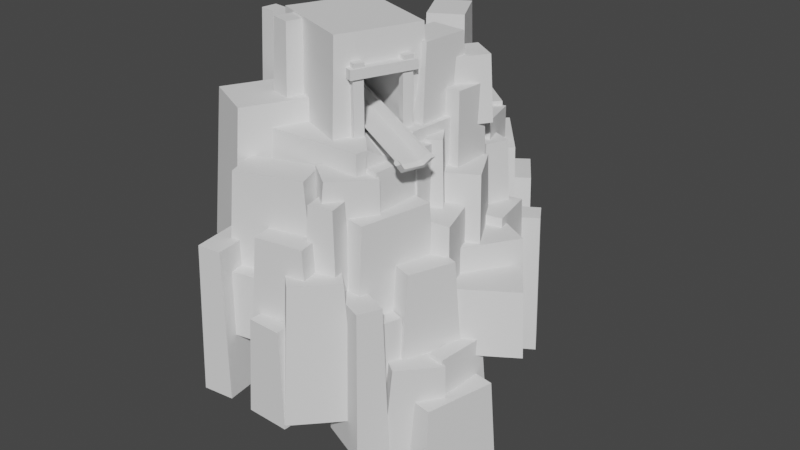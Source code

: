 # Source: Mine_and_Coal_Station.blend  (saved by Blender 2.91.10; exported with 4.5.12 LTS)
import bpy
from mathutils import Matrix  # noqa: F401  (used for matrix-valued properties, if any)

bpy.ops.wm.read_factory_settings(use_empty=True)
scene = bpy.context.scene
scene.name = 'Scene'

# ---- collections
col_collection = bpy.data.collections.new('Collection'); scene.collection.children.link(col_collection)

# ---- world
world_world = bpy.data.worlds.new('World'); scene.world = world_world
world_world.use_nodes = True; world_world.node_tree.nodes.clear()
_N = world_world.node_tree.nodes; _L = world_world.node_tree.links
n0 = _N.new('ShaderNodeOutputWorld'); n0.name = 'World Output'; n0.location = (300, 300)
n1 = _N.new('ShaderNodeBackground'); n1.name = 'Background'; n1.location = (10, 300)
n1.inputs[0].default_value = (0.05088, 0.05088, 0.05088, 1.0)
_L.new(n1.outputs[0], n0.inputs[0])
n0.is_active_output = True
world_world.color = (0.05088, 0.05088, 0.05088)
world_world.use_sun_shadow = False
world_world.sun_shadow_jitter_overblur = 0.0

# ---- meshes
me_plane_001 = bpy.data.meshes.new('Plane.001')
me_plane_001.from_pydata([], [], [])
_uv = me_plane_001.uv_layers.new(name='UVMap')
_uv.uv.foreach_set('vector', [])
me_plane_001.use_remesh_fix_poles = True
me_plane_001.use_remesh_preserve_attributes = False
me_plane_001.use_mirror_vertex_groups = False
me_plane_001.update()
me_cube_016 = bpy.data.meshes.new('Cube.016')
me_cube_016.from_pydata([(-1.645, -1.645, -1.645), (-1.258, -1.258, 10.26), (-1.645, 1.645, -1.645), (-1.258, 1.258, 10.26), (1.645, -1.645, -1.645), (1.258, -1.258, 10.26), (1.645, 1.645, -1.645), (1.258, 1.258, 10.26)], [], [(0, 1, 3, 2), (2, 3, 7, 6), (6, 7, 5, 4), (4, 5, 1, 0), (2, 6, 4, 0), (7, 3, 1, 5)])
_uv = me_cube_016.uv_layers.new(name='UVMap')
_uv.uv.foreach_set('vector', [0.375, 0.0, 0.625, 0.0, 0.625, 0.25, 0.375, 0.25, 0.375, 0.25, 0.625, 0.25, 0.625, 0.5, 0.375, 0.5, 0.375, 0.5, 0.625, 0.5, 0.625, 0.75, 0.375, 0.75, 0.375, 0.75, 0.625, 0.75, 0.625, 1.0, 0.375, 1.0, 0.125, 0.5, 0.375, 0.5, 0.375, 0.75, 0.125, 0.75, 0.625, 0.5, 0.875, 0.5, 0.875, 0.75, 0.625, 0.75])
me_cube_016.use_remesh_fix_poles = True
me_cube_016.use_remesh_preserve_attributes = False
me_cube_016.use_mirror_vertex_groups = False
me_cube_016.update()
me_cube_018 = bpy.data.meshes.new('Cube.018')
me_cube_018.from_pydata([(-3.657, 1.465, -11.68), (-2.796, 1.12, 5.129), (-1.269, 3.729, -11.68), (-0.9704, 2.851, 5.129), (1.269, -3.729, -11.68), (0.9704, -2.851, 5.129), (3.657, -1.465, -11.68), (2.796, -1.12, 5.129)], [], [(0, 1, 3, 2), (2, 3, 7, 6), (6, 7, 5, 4), (4, 5, 1, 0), (2, 6, 4, 0), (7, 3, 1, 5)])
_uv = me_cube_018.uv_layers.new(name='UVMap')
_uv.uv.foreach_set('vector', [0.375, 0.0, 0.625, 0.0, 0.625, 0.25, 0.375, 0.25, 0.375, 0.25, 0.625, 0.25, 0.625, 0.5, 0.375, 0.5, 0.375, 0.5, 0.625, 0.5, 0.625, 0.75, 0.375, 0.75, 0.375, 0.75, 0.625, 0.75, 0.625, 1.0, 0.375, 1.0, 0.125, 0.5, 0.375, 0.5, 0.375, 0.75, 0.125, 0.75, 0.625, 0.5, 0.875, 0.5, 0.875, 0.75, 0.625, 0.75])
me_cube_018.use_remesh_fix_poles = True
me_cube_018.use_remesh_preserve_attributes = False
me_cube_018.use_mirror_vertex_groups = False
me_cube_018.update()
me_cube_037 = bpy.data.meshes.new('Cube.037')
me_cube_037.from_pydata([(-6.318, -1.122, -5.129), (-5.457, -1.467, 5.129), (-1.269, 3.729, -5.129), (-0.9704, 2.851, 5.129), (-1.392, -6.316, -5.129), (-1.691, -5.438, 5.129), (3.657, -1.465, -5.129), (2.796, -1.12, 5.129)], [], [(0, 1, 3, 2), (2, 3, 7, 6), (6, 7, 5, 4), (4, 5, 1, 0), (2, 6, 4, 0), (7, 3, 1, 5)])
_uv = me_cube_037.uv_layers.new(name='UVMap')
_uv.uv.foreach_set('vector', [0.375, 0.0, 0.625, 0.0, 0.625, 0.25, 0.375, 0.25, 0.375, 0.25, 0.625, 0.25, 0.625, 0.5, 0.375, 0.5, 0.375, 0.5, 0.625, 0.5, 0.625, 0.75, 0.375, 0.75, 0.375, 0.75, 0.625, 0.75, 0.625, 1.0, 0.375, 1.0, 0.125, 0.5, 0.375, 0.5, 0.375, 0.75, 0.125, 0.75, 0.625, 0.5, 0.875, 0.5, 0.875, 0.75, 0.625, 0.75])
me_cube_037.use_remesh_fix_poles = True
me_cube_037.use_remesh_preserve_attributes = False
me_cube_037.use_mirror_vertex_groups = False
me_cube_037.update()
me_cube_072 = bpy.data.meshes.new('Cube.072')
me_cube_072.from_pydata([(-5.315, -1.475, -4.161), (-5.148, -0.2351, 10.87), (-7.133, 8.457, -4.161), (-6.538, 7.357, 10.87), (1.067, -0.2303, -4.161), (0.4718, 0.8697, 10.87), (-0.7516, 9.701, -4.161), (-0.9186, 8.462, 10.87)], [], [(0, 1, 3, 2), (2, 3, 7, 6), (6, 7, 5, 4), (4, 5, 1, 0), (2, 6, 4, 0), (7, 3, 1, 5)])
_uv = me_cube_072.uv_layers.new(name='UVMap')
_uv.uv.foreach_set('vector', [0.375, 0.0, 0.625, 0.0, 0.625, 0.25, 0.375, 0.25, 0.375, 0.25, 0.625, 0.25, 0.625, 0.5, 0.375, 0.5, 0.375, 0.5, 0.625, 0.5, 0.625, 0.75, 0.375, 0.75, 0.375, 0.75, 0.625, 0.75, 0.625, 1.0, 0.375, 1.0, 0.125, 0.5, 0.375, 0.5, 0.375, 0.75, 0.125, 0.75, 0.625, 0.5, 0.875, 0.5, 0.875, 0.75, 0.625, 0.75])
me_cube_072.use_remesh_fix_poles = True
me_cube_072.use_remesh_preserve_attributes = False
me_cube_072.use_mirror_vertex_groups = False
me_cube_072.update()
me_cube_073 = bpy.data.meshes.new('Cube.073')
me_cube_073.from_pydata([(-5.315, -1.475, -1.645), (-5.148, -0.2351, 12.8), (-7.133, 8.457, -1.645), (-6.538, 7.357, 12.8), (1.067, -0.2303, -1.645), (0.4718, 0.8697, 12.8), (-0.7516, 9.701, -1.645), (-0.9186, 8.462, 12.8)], [], [(0, 1, 3, 2), (2, 3, 7, 6), (6, 7, 5, 4), (4, 5, 1, 0), (2, 6, 4, 0), (7, 3, 1, 5)])
_uv = me_cube_073.uv_layers.new(name='UVMap')
_uv.uv.foreach_set('vector', [0.375, 0.0, 0.625, 0.0, 0.625, 0.25, 0.375, 0.25, 0.375, 0.25, 0.625, 0.25, 0.625, 0.5, 0.375, 0.5, 0.375, 0.5, 0.625, 0.5, 0.625, 0.75, 0.375, 0.75, 0.375, 0.75, 0.625, 0.75, 0.625, 1.0, 0.375, 1.0, 0.125, 0.5, 0.375, 0.5, 0.375, 0.75, 0.125, 0.75, 0.625, 0.5, 0.875, 0.5, 0.875, 0.75, 0.625, 0.75])
me_cube_073.use_remesh_fix_poles = True
me_cube_073.use_remesh_preserve_attributes = False
me_cube_073.use_mirror_vertex_groups = False
me_cube_073.update()
me_cube_074 = bpy.data.meshes.new('Cube.074')
me_cube_074.from_pydata([(-20.03, -15.39, -3.62), (-19.86, -14.15, 12.32), (-19.82, 7.372, -3.142), (-19.22, 6.272, 12.8), (-0.9581, -13.06, -3.62), (-1.554, -11.96, 12.32), (-0.7516, 9.701, -3.142), (-0.9186, 8.462, 12.8), (-1.221, -1.249, 12.57), (-1.492, -9.988, 12.37), (-8.469, -5.489, 12.56), (-6.729, -1.505, 12.56), (-5.484, -6.496, 12.46), (-8.675, -2.74, 12.56), (-1.221, -1.249, 10.78), (-1.492, -9.988, 10.57), (-1.311, -4.162, 10.71), (-1.402, -7.075, 10.64)], [], [(0, 1, 3, 2), (2, 3, 7, 6), (4, 5, 1, 0), (2, 6, 4, 0), (16, 8, 11), (9, 5, 4, 15), (4, 6, 14, 16, 17, 15), (6, 7, 8, 14), (16, 14, 8), (11, 13, 16), (10, 17, 16, 13), (17, 10, 12), (17, 12, 9, 15), (3, 1, 5, 9, 12, 10, 13, 11, 8, 7)])
_uv = me_cube_074.uv_layers.new(name='UVMap')
_uv.uv.foreach_set('vector', [0.375, 0.0, 0.625, 0.0, 0.625, 0.25, 0.375, 0.25, 0.375, 0.25, 0.625, 0.25, 0.625, 0.5, 0.375, 0.5, 0.375, 0.75, 0.625, 0.75, 0.625, 1.0, 0.375, 1.0, 0.125, 0.5, 0.375, 0.5, 0.375, 0.75, 0.125, 0.75, 0.0, 0.0, 0.0, 0.0, 0.0, 0.0, 0.625, 0.7259, 0.625, 0.75, 0.375, 0.75, 0.0, 0.0, 0.375, 0.75, 0.375, 0.5, 0.0, 0.0, 0.0, 0.0, 0.0, 0.0, 0.0, 0.0, 0.375, 0.5, 0.625, 0.5, 0.625, 0.6189, 0.0, 0.0, 0.0, 0.0, 0.0, 0.0, 0.625, 0.6189, 0.0, 0.0, 0.0, 0.0, 0.0, 0.0, 0.0, 0.0, 0.0, 0.0, 0.0, 0.0, 0.0, 0.0, 0.0, 0.0, 0.0, 0.0, 0.0, 0.0, 0.0, 0.0, 0.0, 0.0, 0.625, 0.7259, 0.0, 0.0, 0.625, 0.25, 0.625, 1.0, 0.625, 0.75, 0.625, 0.7259, 0.0, 0.0, 0.0, 0.0, 0.0, 0.0, 0.0, 0.0, 0.625, 0.6189, 0.625, 0.5])
me_cube_074.use_remesh_fix_poles = True
me_cube_074.use_remesh_preserve_attributes = False
me_cube_074.use_mirror_vertex_groups = False
me_cube_074.update()
me_cube_078 = bpy.data.meshes.new('Cube.078')
me_cube_078.from_pydata([(-5.315, -1.475, -1.645), (-5.148, -0.2351, 12.8), (-7.133, 8.457, -1.645), (-6.538, 7.357, 12.8), (1.067, -0.2303, -1.645), (0.4718, 0.8697, 12.8), (-0.7516, 9.701, -1.645), (-0.9186, 8.462, 12.8)], [], [(0, 1, 3, 2), (2, 3, 7, 6), (6, 7, 5, 4), (4, 5, 1, 0), (2, 6, 4, 0), (7, 3, 1, 5)])
_uv = me_cube_078.uv_layers.new(name='UVMap')
_uv.uv.foreach_set('vector', [0.375, 0.0, 0.625, 0.0, 0.625, 0.25, 0.375, 0.25, 0.375, 0.25, 0.625, 0.25, 0.625, 0.5, 0.375, 0.5, 0.375, 0.5, 0.625, 0.5, 0.625, 0.75, 0.375, 0.75, 0.375, 0.75, 0.625, 0.75, 0.625, 1.0, 0.375, 1.0, 0.125, 0.5, 0.375, 0.5, 0.375, 0.75, 0.125, 0.75, 0.625, 0.5, 0.875, 0.5, 0.875, 0.75, 0.625, 0.75])
me_cube_078.use_remesh_fix_poles = True
me_cube_078.use_remesh_preserve_attributes = False
me_cube_078.use_mirror_vertex_groups = False
me_cube_078.update()
me_cube_088 = bpy.data.meshes.new('Cube.088')
me_cube_088.from_pydata([(-1.645, -1.645, -4.397), (-1.258, -1.258, 10.26), (-1.995, 4.076, -4.637), (-1.607, 3.688, 10.02), (1.645, -1.645, -4.397), (1.258, -1.258, 10.26), (1.296, 4.076, -4.637), (0.9086, 3.688, 10.02)], [], [(0, 1, 3, 2), (2, 3, 7, 6), (6, 7, 5, 4), (4, 5, 1, 0), (2, 6, 4, 0), (7, 3, 1, 5)])
_uv = me_cube_088.uv_layers.new(name='UVMap')
_uv.uv.foreach_set('vector', [0.375, 0.0, 0.625, 0.0, 0.625, 0.25, 0.375, 0.25, 0.375, 0.25, 0.625, 0.25, 0.625, 0.5, 0.375, 0.5, 0.375, 0.5, 0.625, 0.5, 0.625, 0.75, 0.375, 0.75, 0.375, 0.75, 0.625, 0.75, 0.625, 1.0, 0.375, 1.0, 0.125, 0.5, 0.375, 0.5, 0.375, 0.75, 0.125, 0.75, 0.625, 0.5, 0.875, 0.5, 0.875, 0.75, 0.625, 0.75])
me_cube_088.use_remesh_fix_poles = True
me_cube_088.use_remesh_preserve_attributes = False
me_cube_088.use_mirror_vertex_groups = False
me_cube_088.update()
me_cube_089 = bpy.data.meshes.new('Cube.089')
me_cube_089.from_pydata([(-1.645, -1.645, -4.397), (-1.258, -1.258, 10.26), (-1.995, 4.076, -4.637), (-1.607, 3.688, 10.02), (1.645, -1.645, -4.397), (1.258, -1.258, 10.26), (1.296, 4.076, -4.637), (0.9086, 3.688, 10.02)], [], [(0, 1, 3, 2), (2, 3, 7, 6), (6, 7, 5, 4), (4, 5, 1, 0), (2, 6, 4, 0), (7, 3, 1, 5)])
_uv = me_cube_089.uv_layers.new(name='UVMap')
_uv.uv.foreach_set('vector', [0.375, 0.0, 0.625, 0.0, 0.625, 0.25, 0.375, 0.25, 0.375, 0.25, 0.625, 0.25, 0.625, 0.5, 0.375, 0.5, 0.375, 0.5, 0.625, 0.5, 0.625, 0.75, 0.375, 0.75, 0.375, 0.75, 0.625, 0.75, 0.625, 1.0, 0.375, 1.0, 0.125, 0.5, 0.375, 0.5, 0.375, 0.75, 0.125, 0.75, 0.625, 0.5, 0.875, 0.5, 0.875, 0.75, 0.625, 0.75])
me_cube_089.use_remesh_fix_poles = True
me_cube_089.use_remesh_preserve_attributes = False
me_cube_089.use_mirror_vertex_groups = False
me_cube_089.update()
me_cube = bpy.data.meshes.new('Cube')
me_cube.from_pydata([(-1.0, -1.056, -1.0), (-1.0, -1.056, 1.0), (-1.0, 1.056, -1.0), (-1.0, 1.056, 1.0), (1.0, -1.056, -1.0), (1.0, -1.056, 1.0), (1.0, 1.056, -1.0), (1.0, 1.056, 1.0), (-1.0, 0.9339, -1.0), (-1.0, -0.9339, -1.0), (-1.0, -0.9339, 1.0), (-1.0, 0.9339, 1.0), (1.0, -0.9339, -1.0), (1.0, 0.9339, -1.0), (1.0, 0.9339, 1.0), (1.0, -0.9339, 1.0), (-1.0, 0.6122, -1.0), (-1.0, -0.6122, -1.0), (-1.0, -0.6122, 1.0), (-1.0, 0.6122, 1.0), (1.0, -0.6122, -1.0), (1.0, 0.6122, -1.0), (1.0, 0.6122, 1.0), (1.0, -0.6122, 1.0), (0.8398, 1.056, -1.0), (0.8398, 1.056, 1.0), (0.8398, -1.056, -1.0), (0.8398, -1.056, 1.0), (0.8398, 0.9339, 1.0), (0.8398, -0.9339, 1.0), (0.5067, 0.9339, -1.0), (0.5067, -0.9339, -1.0), (0.5067, 0.6122, -1.0), (0.5067, -0.6122, -1.0), (0.8398, 0.6122, 1.0), (0.8398, -0.6122, 1.0), (-1.0, -0.6122, -12.6), (-1.0, -0.9339, -12.6), (0.5067, 0.9339, -12.6), (-1.0, 0.9339, -12.6), (0.5067, -0.9339, -12.6), (-1.0, 0.6122, -12.6), (0.5067, 0.6122, -12.6), (0.5067, -0.6122, -12.6), (-1.0, 0.6122, 1.984), (-1.0, 0.9339, 1.984), (-1.0, -0.9339, 1.984), (-1.0, -0.6122, 1.984), (0.8398, 0.9339, 1.984), (0.8398, -0.9339, 1.984), (0.8398, 0.6122, 1.984), (0.8398, -0.6122, 1.984)], [], [(8, 11, 3, 2), (24, 25, 7, 6), (12, 15, 5, 4), (26, 27, 1, 0), (31, 12, 4, 26), (29, 10, 1, 27), (25, 3, 11, 28), (19, 34, 50, 44), (24, 6, 13, 30), (33, 20, 12, 31), (6, 7, 14, 13), (20, 23, 15, 12), (0, 1, 10, 9), (16, 19, 11, 8), (9, 10, 18, 17), (17, 18, 19, 16), (13, 14, 22, 21), (21, 22, 23, 20), (30, 13, 21, 32), (32, 21, 20, 33), (10, 29, 49, 46), (34, 19, 18, 35), (22, 34, 35, 23), (14, 28, 34, 22), (16, 32, 33, 17), (31, 9, 37, 40), (33, 31, 40, 43), (2, 24, 30, 8), (23, 35, 29, 15), (7, 25, 28, 14), (15, 29, 27, 5), (9, 31, 26, 0), (4, 5, 27, 26), (2, 3, 25, 24), (39, 38, 42, 41), (36, 43, 40, 37), (17, 33, 43, 36), (16, 8, 39, 41), (30, 32, 42, 38), (9, 17, 36, 37), (8, 30, 38, 39), (32, 16, 41, 42), (51, 47, 46, 49), (48, 45, 44, 50), (18, 10, 46, 47), (11, 19, 44, 45), (28, 11, 45, 48), (34, 28, 48, 50), (35, 18, 47, 51), (29, 35, 51, 49)])
_uv = me_cube.uv_layers.new(name='UVMap')
_uv.uv.foreach_set('vector', [0.375, 0.1667, 0.625, 0.1667, 0.625, 0.25, 0.375, 0.25, 0.375, 0.48, 0.625, 0.48, 0.625, 0.5, 0.375, 0.5, 0.375, 0.6667, 0.625, 0.6667, 0.625, 0.75, 0.375, 0.75, 0.375, 0.77, 0.625, 0.77, 0.625, 1.0, 0.375, 1.0, 0.355, 0.6667, 0.375, 0.6667, 0.375, 0.75, 0.355, 0.75, 0.645, 0.6667, 0.875, 0.6667, 0.875, 0.75, 0.645, 0.75, 0.645, 0.5, 0.875, 0.5, 0.875, 0.5833, 0.645, 0.5833, 0.875, 0.6111, 0.645, 0.6111, 0.645, 0.6111, 0.875, 0.6111, 0.355, 0.5, 0.375, 0.5, 0.375, 0.5833, 0.355, 0.5833, 0.355, 0.6389, 0.375, 0.6389, 0.375, 0.6667, 0.355, 0.6667, 0.375, 0.5, 0.625, 0.5, 0.625, 0.5833, 0.375, 0.5833, 0.375, 0.6389, 0.625, 0.6389, 0.625, 0.6667, 0.375, 0.6667, 0.375, 0.0, 0.625, 0.0, 0.625, 0.08333, 0.375, 0.08333, 0.375, 0.1389, 0.625, 0.1389, 0.625, 0.1667, 0.375, 0.1667, 0.375, 0.08333, 0.625, 0.08333, 0.625, 0.1111, 0.375, 0.1111, 0.375, 0.1111, 0.625, 0.1111, 0.625, 0.1389, 0.375, 0.1389, 0.375, 0.5833, 0.625, 0.5833, 0.625, 0.6111, 0.375, 0.6111, 0.375, 0.6111, 0.625, 0.6111, 0.625, 0.6389, 0.375, 0.6389, 0.355, 0.5833, 0.375, 0.5833, 0.375, 0.6111, 0.355, 0.6111, 0.355, 0.6111, 0.375, 0.6111, 0.375, 0.6389, 0.355, 0.6389, 0.875, 0.6667, 0.645, 0.6667, 0.645, 0.6667, 0.875, 0.6667, 0.645, 0.6111, 0.875, 0.6111, 0.875, 0.6389, 0.645, 0.6389, 0.625, 0.6111, 0.645, 0.6111, 0.645, 0.6389, 0.625, 0.6389, 0.625, 0.5833, 0.645, 0.5833, 0.645, 0.6111, 0.625, 0.6111, 0.125, 0.6111, 0.355, 0.6111, 0.355, 0.6389, 0.125, 0.6389, 0.355, 0.6667, 0.125, 0.6667, 0.125, 0.6667, 0.355, 0.6667, 0.355, 0.6389, 0.355, 0.6667, 0.355, 0.6667, 0.355, 0.6389, 0.125, 0.5, 0.355, 0.5, 0.355, 0.5833, 0.125, 0.5833, 0.625, 0.6389, 0.645, 0.6389, 0.645, 0.6667, 0.625, 0.6667, 0.625, 0.5, 0.645, 0.5, 0.645, 0.5833, 0.625, 0.5833, 0.625, 0.6667, 0.645, 0.6667, 0.645, 0.75, 0.625, 0.75, 0.125, 0.6667, 0.355, 0.6667, 0.355, 0.75, 0.125, 0.75, 0.375, 0.75, 0.625, 0.75, 0.625, 0.77, 0.375, 0.77, 0.375, 0.25, 0.625, 0.25, 0.625, 0.48, 0.375, 0.48, 0.125, 0.5833, 0.355, 0.5833, 0.355, 0.6111, 0.125, 0.6111, 0.125, 0.6389, 0.355, 0.6389, 0.355, 0.6667, 0.125, 0.6667, 0.125, 0.6389, 0.355, 0.6389, 0.355, 0.6389, 0.125, 0.6389, 0.375, 0.1389, 0.375, 0.1667, 0.375, 0.1667, 0.375, 0.1389, 0.355, 0.5833, 0.355, 0.6111, 0.355, 0.6111, 0.355, 0.5833, 0.375, 0.08333, 0.375, 0.1111, 0.375, 0.1111, 0.375, 0.08333, 0.125, 0.5833, 0.355, 0.5833, 0.355, 0.5833, 0.125, 0.5833, 0.355, 0.6111, 0.125, 0.6111, 0.125, 0.6111, 0.355, 0.6111, 0.645, 0.6389, 0.875, 0.6389, 0.875, 0.6667, 0.645, 0.6667, 0.645, 0.5833, 0.875, 0.5833, 0.875, 0.6111, 0.645, 0.6111, 0.625, 0.1111, 0.625, 0.08333, 0.625, 0.08333, 0.625, 0.1111, 0.625, 0.1667, 0.625, 0.1389, 0.625, 0.1389, 0.625, 0.1667, 0.645, 0.5833, 0.875, 0.5833, 0.875, 0.5833, 0.645, 0.5833, 0.645, 0.6111, 0.645, 0.5833, 0.645, 0.5833, 0.645, 0.6111, 0.645, 0.6389, 0.875, 0.6389, 0.875, 0.6389, 0.645, 0.6389, 0.645, 0.6667, 0.645, 0.6389, 0.645, 0.6389, 0.645, 0.6667])
me_cube.use_remesh_fix_poles = True
me_cube.use_remesh_preserve_attributes = False
me_cube.use_mirror_vertex_groups = False
me_cube.update()
me_cube_004 = bpy.data.meshes.new('Cube.004')
me_cube_004.from_pydata([(-7.388, -0.7756, -1.499), (-6.715, -0.3626, 17.54), (-10.04, 16.22, -1.499), (-9.443, 15.12, 17.54), (7.106, 2.356, -1.499), (6.815, 1.842, 17.54), (4.254, 18.57, -1.499), (4.087, 17.33, 17.54), (-6.929, -0.5303, 11.04), (-9.646, 15.5, 11.04), (4.144, 17.75, 11.04), (7.018, 1.466, 11.04), (-6.84, 16.63, -1.499), (-6.342, 15.52, 17.54), (-4.189, -0.3641, -1.499), (-3.614, 0.03108, 17.54), (-3.638, -0.3862, 11.04), (-6.512, 15.9, 11.04), (1.013, 16.79, 17.54), (3.837, 1.787, -1.499), (1.004, 17.2, 11.04), (0.9845, 18.0, -1.499), (3.741, 1.308, 17.54), (3.878, 0.9203, 11.04)], [], [(8, 1, 3, 9), (20, 18, 7, 10), (10, 7, 5, 11), (16, 15, 1, 8), (21, 6, 4, 19), (13, 3, 1, 15), (14, 16, 8, 0), (6, 10, 11, 4), (21, 20, 10, 6), (0, 8, 9, 2), (2, 9, 17, 12), (18, 13, 15, 22), (2, 12, 14, 0), (23, 22, 15, 16), (9, 3, 13, 17), (11, 5, 22, 23), (7, 18, 22, 5), (4, 11, 23, 19), (23, 20, 21, 19), (12, 17, 16, 14), (17, 13, 18, 20), (23, 16, 17, 20)])
_uv = me_cube_004.uv_layers.new(name='UVMap')
_uv.uv.foreach_set('vector', [0.5396, 0.0, 0.625, 0.0, 0.625, 0.25, 0.5396, 0.25, 0.5396, 0.4358, 0.625, 0.4358, 0.625, 0.5, 0.5396, 0.5, 0.5396, 0.5, 0.625, 0.5, 0.625, 0.75, 0.5396, 0.75, 0.5396, 0.968, 0.625, 0.968, 0.625, 1.0, 0.5396, 1.0, 0.3108, 0.5, 0.375, 0.5, 0.375, 0.75, 0.3108, 0.75, 0.843, 0.5, 0.875, 0.5, 0.875, 0.75, 0.843, 0.75, 0.375, 0.968, 0.5396, 0.968, 0.5396, 1.0, 0.375, 1.0, 0.375, 0.5, 0.5396, 0.5, 0.5396, 0.75, 0.375, 0.75, 0.375, 0.4358, 0.5396, 0.4358, 0.5396, 0.5, 0.375, 0.5, 0.375, 0.0, 0.5396, 0.0, 0.5396, 0.25, 0.375, 0.25, 0.375, 0.25, 0.5396, 0.25, 0.5396, 0.282, 0.375, 0.282, 0.6892, 0.5, 0.843, 0.5, 0.843, 0.75, 0.6892, 0.75, 0.125, 0.5, 0.157, 0.5, 0.157, 0.75, 0.125, 0.75, 0.5396, 0.8142, 0.625, 0.8142, 0.625, 0.968, 0.5396, 0.968, 0.5396, 0.25, 0.625, 0.25, 0.625, 0.282, 0.5396, 0.282, 0.5396, 0.75, 0.625, 0.75, 0.625, 0.8142, 0.5396, 0.8142, 0.625, 0.5, 0.6892, 0.5, 0.6892, 0.75, 0.625, 0.75, 0.375, 0.75, 0.5396, 0.75, 0.5396, 0.8142, 0.375, 0.8142, 0.5396, 0.8142, 0.5396, 0.4358, 0.3108, 0.5, 0.375, 0.8142, 0.157, 0.5, 0.5396, 0.282, 0.5396, 0.968, 0.157, 0.75, 0.5396, 0.282, 0.625, 0.282, 0.625, 0.4358, 0.5396, 0.4358, 0.5396, 0.8142, 0.5396, 0.968, 0.5396, 0.282, 0.5396, 0.4358])
me_cube_004.use_remesh_fix_poles = True
me_cube_004.use_remesh_preserve_attributes = False
me_cube_004.use_mirror_vertex_groups = False
me_cube_004.update()
me_circle_005 = bpy.data.meshes.new('Circle.005')
me_circle_005.from_pydata([(-10.84, 2.798, -6.169), (-10.84, -0.2124, -6.186), (-10.84, 0.3802, -7.169), (-10.84, 2.241, -7.158), (-10.84, 3.078, -6.169), (-10.84, -0.4944, -6.186), (-10.84, 0.265, -7.405), (-10.84, 2.359, -7.394), (8.164, 2.453, -0.3314), (8.164, -0.5579, -0.3481), (8.164, 0.03477, -1.331), (8.164, 1.896, -1.321), (8.164, 2.733, -0.3314), (8.164, -0.8399, -0.3481), (8.164, -0.08049, -1.567), (8.164, 2.013, -1.557)], [], [(0, 4, 7, 3), (3, 7, 6, 2), (2, 6, 5, 1), (4, 0, 8, 12), (7, 4, 12, 15), (5, 6, 14, 13), (3, 2, 10, 11), (6, 7, 15, 14), (0, 3, 11, 8), (2, 1, 9, 10), (1, 5, 13, 9)])
_uv = me_circle_005.uv_layers.new(name='UVMap')
_uv.uv.foreach_set('vector', [0.0, 0.0, 0.0, 0.0, 0.0, 0.0, 0.0, 0.0, 0.0, 0.0, 0.0, 0.0, 0.0, 0.0, 0.0, 0.0, 0.0, 0.0, 0.0, 0.0, 0.0, 0.0, 0.0, 0.0, 0.0, 0.0, 0.0, 0.0, 0.0, 0.0, 0.0, 0.0, 0.0, 0.0, 0.0, 0.0, 0.0, 0.0, 0.0, 0.0, 0.0, 0.0, 0.0, 0.0, 0.0, 0.0, 0.0, 0.0, 0.0, 0.0, 0.0, 0.0, 0.0, 0.0, 0.0, 0.0, 0.0, 0.0, 0.0, 0.0, 0.0, 0.0, 0.0, 0.0, 0.0, 0.0, 0.0, 0.0, 0.0, 0.0, 0.0, 0.0, 0.0, 0.0, 0.0, 0.0, 0.0, 0.0, 0.0, 0.0, 0.0, 0.0, 0.0, 0.0, 0.0, 0.0, 0.0, 0.0])
me_circle_005.use_remesh_fix_poles = True
me_circle_005.use_remesh_preserve_attributes = False
me_circle_005.use_mirror_vertex_groups = False
me_circle_005.update()
me_cube_001 = bpy.data.meshes.new('Cube.001')
me_cube_001.from_pydata([(-1.645, -1.645, -13.81), (-1.258, -1.258, 10.26), (-1.645, 1.645, -13.81), (-1.258, 1.258, 10.26), (4.314, -1.549, -13.78), (3.926, -1.161, 10.29), (4.314, 1.742, -13.78), (3.926, 1.355, 10.29)], [], [(0, 1, 3, 2), (2, 3, 7, 6), (6, 7, 5, 4), (4, 5, 1, 0), (2, 6, 4, 0), (7, 3, 1, 5)])
_uv = me_cube_001.uv_layers.new(name='UVMap')
_uv.uv.foreach_set('vector', [0.375, 0.0, 0.625, 0.0, 0.625, 0.25, 0.375, 0.25, 0.375, 0.25, 0.625, 0.25, 0.625, 0.5, 0.375, 0.5, 0.375, 0.5, 0.625, 0.5, 0.625, 0.75, 0.375, 0.75, 0.375, 0.75, 0.625, 0.75, 0.625, 1.0, 0.375, 1.0, 0.125, 0.5, 0.375, 0.5, 0.375, 0.75, 0.125, 0.75, 0.625, 0.5, 0.875, 0.5, 0.875, 0.75, 0.625, 0.75])
me_cube_001.use_remesh_fix_poles = True
me_cube_001.use_remesh_preserve_attributes = False
me_cube_001.use_mirror_vertex_groups = False
me_cube_001.update()
me_cube_002 = bpy.data.meshes.new('Cube.002')
me_cube_002.from_pydata([(-3.657, 1.465, -5.129), (-2.796, 1.12, 5.129), (-1.269, 3.729, -5.129), (-0.9704, 2.851, 5.129), (1.269, -3.729, -5.129), (0.9704, -2.851, 5.129), (3.657, -1.465, -5.129), (2.796, -1.12, 5.129)], [], [(0, 1, 3, 2), (2, 3, 7, 6), (6, 7, 5, 4), (4, 5, 1, 0), (2, 6, 4, 0), (7, 3, 1, 5)])
_uv = me_cube_002.uv_layers.new(name='UVMap')
_uv.uv.foreach_set('vector', [0.375, 0.0, 0.625, 0.0, 0.625, 0.25, 0.375, 0.25, 0.375, 0.25, 0.625, 0.25, 0.625, 0.5, 0.375, 0.5, 0.375, 0.5, 0.625, 0.5, 0.625, 0.75, 0.375, 0.75, 0.375, 0.75, 0.625, 0.75, 0.625, 1.0, 0.375, 1.0, 0.125, 0.5, 0.375, 0.5, 0.375, 0.75, 0.125, 0.75, 0.625, 0.5, 0.875, 0.5, 0.875, 0.75, 0.625, 0.75])
me_cube_002.use_remesh_fix_poles = True
me_cube_002.use_remesh_preserve_attributes = False
me_cube_002.use_mirror_vertex_groups = False
me_cube_002.update()
me_cube_006 = bpy.data.meshes.new('Cube.006')
me_cube_006.from_pydata([(-5.315, -1.475, -9.965), (-5.148, -0.2351, 10.87), (-7.133, 8.457, -9.965), (-6.538, 7.357, 10.87), (1.067, -0.2303, -9.965), (0.4718, 0.8697, 10.87), (-0.7516, 9.701, -9.965), (-0.9186, 8.462, 10.87)], [], [(0, 1, 3, 2), (2, 3, 7, 6), (6, 7, 5, 4), (4, 5, 1, 0), (2, 6, 4, 0), (7, 3, 1, 5)])
_uv = me_cube_006.uv_layers.new(name='UVMap')
_uv.uv.foreach_set('vector', [0.375, 0.0, 0.625, 0.0, 0.625, 0.25, 0.375, 0.25, 0.375, 0.25, 0.625, 0.25, 0.625, 0.5, 0.375, 0.5, 0.375, 0.5, 0.625, 0.5, 0.625, 0.75, 0.375, 0.75, 0.375, 0.75, 0.625, 0.75, 0.625, 1.0, 0.375, 1.0, 0.125, 0.5, 0.375, 0.5, 0.375, 0.75, 0.125, 0.75, 0.625, 0.5, 0.875, 0.5, 0.875, 0.75, 0.625, 0.75])
me_cube_006.use_remesh_fix_poles = True
me_cube_006.use_remesh_preserve_attributes = False
me_cube_006.use_mirror_vertex_groups = False
me_cube_006.update()
me_cube_009 = bpy.data.meshes.new('Cube.009')
me_cube_009.from_pydata([(-1.645, -1.645, -4.161), (-1.258, -1.258, 10.26), (-1.645, 1.645, -4.161), (-1.258, 1.258, 10.26), (1.645, -1.645, -4.161), (1.258, -1.258, 10.26), (1.645, 1.645, -4.161), (1.258, 1.258, 10.26)], [], [(0, 1, 3, 2), (2, 3, 7, 6), (6, 7, 5, 4), (4, 5, 1, 0), (2, 6, 4, 0), (7, 3, 1, 5)])
_uv = me_cube_009.uv_layers.new(name='UVMap')
_uv.uv.foreach_set('vector', [0.375, 0.0, 0.625, 0.0, 0.625, 0.25, 0.375, 0.25, 0.375, 0.25, 0.625, 0.25, 0.625, 0.5, 0.375, 0.5, 0.375, 0.5, 0.625, 0.5, 0.625, 0.75, 0.375, 0.75, 0.375, 0.75, 0.625, 0.75, 0.625, 1.0, 0.375, 1.0, 0.125, 0.5, 0.375, 0.5, 0.375, 0.75, 0.125, 0.75, 0.625, 0.5, 0.875, 0.5, 0.875, 0.75, 0.625, 0.75])
me_cube_009.use_remesh_fix_poles = True
me_cube_009.use_remesh_preserve_attributes = False
me_cube_009.use_mirror_vertex_groups = False
me_cube_009.update()
me_cube_011 = bpy.data.meshes.new('Cube.011')
me_cube_011.from_pydata([(-5.692, -5.099, -3.62), (-5.525, -3.86, 12.32), (-7.133, 8.457, -3.142), (-6.538, 7.357, 12.8), (0.6898, -3.855, -3.62), (0.09429, -2.755, 12.32), (-0.7516, 9.701, -3.142), (-0.9186, 8.462, 12.8)], [], [(0, 1, 3, 2), (2, 3, 7, 6), (6, 7, 5, 4), (4, 5, 1, 0), (2, 6, 4, 0), (7, 3, 1, 5)])
_uv = me_cube_011.uv_layers.new(name='UVMap')
_uv.uv.foreach_set('vector', [0.375, 0.0, 0.625, 0.0, 0.625, 0.25, 0.375, 0.25, 0.375, 0.25, 0.625, 0.25, 0.625, 0.5, 0.375, 0.5, 0.375, 0.5, 0.625, 0.5, 0.625, 0.75, 0.375, 0.75, 0.375, 0.75, 0.625, 0.75, 0.625, 1.0, 0.375, 1.0, 0.125, 0.5, 0.375, 0.5, 0.375, 0.75, 0.125, 0.75, 0.625, 0.5, 0.875, 0.5, 0.875, 0.75, 0.625, 0.75])
me_cube_011.use_remesh_fix_poles = True
me_cube_011.use_remesh_preserve_attributes = False
me_cube_011.use_mirror_vertex_groups = False
me_cube_011.update()
me_cube_012 = bpy.data.meshes.new('Cube.012')
me_cube_012.from_pydata([(-5.353, -1.841, -7.976), (-5.148, -0.2351, 12.8), (-7.172, 8.091, -7.976), (-6.538, 7.357, 12.8), (1.029, -0.5961, -7.976), (0.4718, 0.8697, 12.8), (-0.79, 9.335, -7.976), (-0.9186, 8.462, 12.8)], [], [(0, 1, 3, 2), (2, 3, 7, 6), (6, 7, 5, 4), (4, 5, 1, 0), (2, 6, 4, 0), (7, 3, 1, 5)])
_uv = me_cube_012.uv_layers.new(name='UVMap')
_uv.uv.foreach_set('vector', [0.375, 0.0, 0.625, 0.0, 0.625, 0.25, 0.375, 0.25, 0.375, 0.25, 0.625, 0.25, 0.625, 0.5, 0.375, 0.5, 0.375, 0.5, 0.625, 0.5, 0.625, 0.75, 0.375, 0.75, 0.375, 0.75, 0.625, 0.75, 0.625, 1.0, 0.375, 1.0, 0.125, 0.5, 0.375, 0.5, 0.375, 0.75, 0.125, 0.75, 0.625, 0.5, 0.875, 0.5, 0.875, 0.75, 0.625, 0.75])
me_cube_012.use_remesh_fix_poles = True
me_cube_012.use_remesh_preserve_attributes = False
me_cube_012.use_mirror_vertex_groups = False
me_cube_012.update()
me_cube_015 = bpy.data.meshes.new('Cube.015')
me_cube_015.from_pydata([(-4.514, 5.46, -5.129), (-3.75, 4.934, 5.129), (-1.688, 7.145, -5.129), (-1.589, 6.223, 5.129), (1.034, -3.116, -5.129), (0.9347, -2.193, 5.129), (3.86, -1.43, -5.129), (3.095, -0.9047, 5.129)], [], [(0, 1, 3, 2), (2, 3, 7, 6), (6, 7, 5, 4), (4, 5, 1, 0), (2, 6, 4, 0), (7, 3, 1, 5)])
_uv = me_cube_015.uv_layers.new(name='UVMap')
_uv.uv.foreach_set('vector', [0.375, 0.0, 0.625, 0.0, 0.625, 0.25, 0.375, 0.25, 0.375, 0.25, 0.625, 0.25, 0.625, 0.5, 0.375, 0.5, 0.375, 0.5, 0.625, 0.5, 0.625, 0.75, 0.375, 0.75, 0.375, 0.75, 0.625, 0.75, 0.625, 1.0, 0.375, 1.0, 0.125, 0.5, 0.375, 0.5, 0.375, 0.75, 0.125, 0.75, 0.625, 0.5, 0.875, 0.5, 0.875, 0.75, 0.625, 0.75])
me_cube_015.use_remesh_fix_poles = True
me_cube_015.use_remesh_preserve_attributes = False
me_cube_015.use_mirror_vertex_groups = False
me_cube_015.update()
me_cube_023 = bpy.data.meshes.new('Cube.023')
me_cube_023.from_pydata([(-5.315, -1.475, -4.161), (-5.148, -0.2351, 10.87), (-7.133, 8.457, -4.161), (-6.538, 7.357, 10.87), (1.067, -0.2303, -4.161), (0.4718, 0.8697, 10.87), (-0.7516, 9.701, -4.161), (-0.9186, 8.462, 10.87)], [], [(0, 1, 3, 2), (2, 3, 7, 6), (6, 7, 5, 4), (4, 5, 1, 0), (2, 6, 4, 0), (7, 3, 1, 5)])
_uv = me_cube_023.uv_layers.new(name='UVMap')
_uv.uv.foreach_set('vector', [0.375, 0.0, 0.625, 0.0, 0.625, 0.25, 0.375, 0.25, 0.375, 0.25, 0.625, 0.25, 0.625, 0.5, 0.375, 0.5, 0.375, 0.5, 0.625, 0.5, 0.625, 0.75, 0.375, 0.75, 0.375, 0.75, 0.625, 0.75, 0.625, 1.0, 0.375, 1.0, 0.125, 0.5, 0.375, 0.5, 0.375, 0.75, 0.125, 0.75, 0.625, 0.5, 0.875, 0.5, 0.875, 0.75, 0.625, 0.75])
me_cube_023.use_remesh_fix_poles = True
me_cube_023.use_remesh_preserve_attributes = False
me_cube_023.use_mirror_vertex_groups = False
me_cube_023.update()
me_cube_038 = bpy.data.meshes.new('Cube.038')
me_cube_038.from_pydata([(-10.27, -0.6016, -1.645), (-10.11, 0.6381, 12.8), (-12.09, 9.33, -1.645), (-11.5, 8.23, 12.8), (0.3949, 0.608, -1.645), (-0.2006, 1.708, 12.8), (-1.424, 10.54, -1.645), (-1.591, 9.3, 12.8)], [], [(0, 1, 3, 2), (2, 3, 7, 6), (6, 7, 5, 4), (4, 5, 1, 0), (2, 6, 4, 0), (7, 3, 1, 5)])
_uv = me_cube_038.uv_layers.new(name='UVMap')
_uv.uv.foreach_set('vector', [0.375, 0.0, 0.625, 0.0, 0.625, 0.25, 0.375, 0.25, 0.375, 0.25, 0.625, 0.25, 0.625, 0.5, 0.375, 0.5, 0.375, 0.5, 0.625, 0.5, 0.625, 0.75, 0.375, 0.75, 0.375, 0.75, 0.625, 0.75, 0.625, 1.0, 0.375, 1.0, 0.125, 0.5, 0.375, 0.5, 0.375, 0.75, 0.125, 0.75, 0.625, 0.5, 0.875, 0.5, 0.875, 0.75, 0.625, 0.75])
me_cube_038.use_remesh_fix_poles = True
me_cube_038.use_remesh_preserve_attributes = False
me_cube_038.use_mirror_vertex_groups = False
me_cube_038.update()
me_cube_040 = bpy.data.meshes.new('Cube.040')
me_cube_040.from_pydata([(-9.401, -1.657, -1.645), (-9.234, -0.4169, 10.87), (-11.22, 8.275, -1.645), (-10.62, 7.175, 10.87), (1.067, -0.2303, -1.645), (0.4718, 0.8697, 10.87), (-0.7516, 9.701, -1.645), (-0.9186, 8.462, 10.87)], [], [(0, 1, 3, 2), (2, 3, 7, 6), (6, 7, 5, 4), (4, 5, 1, 0), (2, 6, 4, 0), (7, 3, 1, 5)])
_uv = me_cube_040.uv_layers.new(name='UVMap')
_uv.uv.foreach_set('vector', [0.375, 0.0, 0.625, 0.0, 0.625, 0.25, 0.375, 0.25, 0.375, 0.25, 0.625, 0.25, 0.625, 0.5, 0.375, 0.5, 0.375, 0.5, 0.625, 0.5, 0.625, 0.75, 0.375, 0.75, 0.375, 0.75, 0.625, 0.75, 0.625, 1.0, 0.375, 1.0, 0.125, 0.5, 0.375, 0.5, 0.375, 0.75, 0.125, 0.75, 0.625, 0.5, 0.875, 0.5, 0.875, 0.75, 0.625, 0.75])
me_cube_040.use_remesh_fix_poles = True
me_cube_040.use_remesh_preserve_attributes = False
me_cube_040.use_mirror_vertex_groups = False
me_cube_040.update()
me_cube_042 = bpy.data.meshes.new('Cube.042')
me_cube_042.from_pydata([(-4.672, 0.6401, -11.08), (-3.81, 0.295, 4.637), (-1.269, 3.729, -10.59), (-0.9704, 2.851, 5.129), (0.255, -4.554, -11.08), (-0.04407, -3.676, 4.637), (3.657, -1.465, -10.59), (2.796, -1.12, 5.129)], [], [(0, 1, 3, 2), (2, 3, 7, 6), (6, 7, 5, 4), (4, 5, 1, 0), (2, 6, 4, 0), (7, 3, 1, 5)])
_uv = me_cube_042.uv_layers.new(name='UVMap')
_uv.uv.foreach_set('vector', [0.375, 0.0, 0.625, 0.0, 0.625, 0.25, 0.375, 0.25, 0.375, 0.25, 0.625, 0.25, 0.625, 0.5, 0.375, 0.5, 0.375, 0.5, 0.625, 0.5, 0.625, 0.75, 0.375, 0.75, 0.375, 0.75, 0.625, 0.75, 0.625, 1.0, 0.375, 1.0, 0.125, 0.5, 0.375, 0.5, 0.375, 0.75, 0.125, 0.75, 0.625, 0.5, 0.875, 0.5, 0.875, 0.75, 0.625, 0.75])
me_cube_042.use_remesh_fix_poles = True
me_cube_042.use_remesh_preserve_attributes = False
me_cube_042.use_mirror_vertex_groups = False
me_cube_042.update()
me_cube_044 = bpy.data.meshes.new('Cube.044')
me_cube_044.from_pydata([(-5.315, -1.475, -1.645), (-5.148, -0.2351, 12.8), (-7.133, 8.457, -1.645), (-6.538, 7.357, 12.8), (1.067, -0.2303, -1.645), (0.4718, 0.8697, 12.8), (-0.7516, 9.701, -1.645), (-0.9186, 8.462, 12.8)], [], [(0, 1, 3, 2), (2, 3, 7, 6), (6, 7, 5, 4), (4, 5, 1, 0), (2, 6, 4, 0), (7, 3, 1, 5)])
_uv = me_cube_044.uv_layers.new(name='UVMap')
_uv.uv.foreach_set('vector', [0.375, 0.0, 0.625, 0.0, 0.625, 0.25, 0.375, 0.25, 0.375, 0.25, 0.625, 0.25, 0.625, 0.5, 0.375, 0.5, 0.375, 0.5, 0.625, 0.5, 0.625, 0.75, 0.375, 0.75, 0.375, 0.75, 0.625, 0.75, 0.625, 1.0, 0.375, 1.0, 0.125, 0.5, 0.375, 0.5, 0.375, 0.75, 0.125, 0.75, 0.625, 0.5, 0.875, 0.5, 0.875, 0.75, 0.625, 0.75])
me_cube_044.use_remesh_fix_poles = True
me_cube_044.use_remesh_preserve_attributes = False
me_cube_044.use_mirror_vertex_groups = False
me_cube_044.update()
me_cube_045 = bpy.data.meshes.new('Cube.045')
me_cube_045.from_pydata([(-4.514, 5.46, -5.129), (-3.75, 4.934, 5.129), (-1.688, 7.145, -5.129), (-1.589, 6.223, 5.129), (1.034, -3.116, -5.129), (0.9347, -2.193, 5.129), (3.86, -1.43, -5.129), (3.095, -0.9047, 5.129)], [], [(0, 1, 3, 2), (2, 3, 7, 6), (6, 7, 5, 4), (4, 5, 1, 0), (2, 6, 4, 0), (7, 3, 1, 5)])
_uv = me_cube_045.uv_layers.new(name='UVMap')
_uv.uv.foreach_set('vector', [0.375, 0.0, 0.625, 0.0, 0.625, 0.25, 0.375, 0.25, 0.375, 0.25, 0.625, 0.25, 0.625, 0.5, 0.375, 0.5, 0.375, 0.5, 0.625, 0.5, 0.625, 0.75, 0.375, 0.75, 0.375, 0.75, 0.625, 0.75, 0.625, 1.0, 0.375, 1.0, 0.125, 0.5, 0.375, 0.5, 0.375, 0.75, 0.125, 0.75, 0.625, 0.5, 0.875, 0.5, 0.875, 0.75, 0.625, 0.75])
me_cube_045.use_remesh_fix_poles = True
me_cube_045.use_remesh_preserve_attributes = False
me_cube_045.use_mirror_vertex_groups = False
me_cube_045.update()
me_cube_046 = bpy.data.meshes.new('Cube.046')
me_cube_046.from_pydata([(-1.645, -1.645, -13.81), (-1.258, -1.258, 10.26), (-1.645, 1.645, -13.81), (-1.258, 1.258, 10.26), (4.314, -1.549, -13.78), (3.926, -1.161, 10.29), (4.314, 1.742, -13.78), (3.926, 1.355, 10.29)], [], [(0, 1, 3, 2), (2, 3, 7, 6), (6, 7, 5, 4), (4, 5, 1, 0), (2, 6, 4, 0), (7, 3, 1, 5)])
_uv = me_cube_046.uv_layers.new(name='UVMap')
_uv.uv.foreach_set('vector', [0.375, 0.0, 0.625, 0.0, 0.625, 0.25, 0.375, 0.25, 0.375, 0.25, 0.625, 0.25, 0.625, 0.5, 0.375, 0.5, 0.375, 0.5, 0.625, 0.5, 0.625, 0.75, 0.375, 0.75, 0.375, 0.75, 0.625, 0.75, 0.625, 1.0, 0.375, 1.0, 0.125, 0.5, 0.375, 0.5, 0.375, 0.75, 0.125, 0.75, 0.625, 0.5, 0.875, 0.5, 0.875, 0.75, 0.625, 0.75])
me_cube_046.use_remesh_fix_poles = True
me_cube_046.use_remesh_preserve_attributes = False
me_cube_046.use_mirror_vertex_groups = False
me_cube_046.update()
me_cube_049 = bpy.data.meshes.new('Cube.049')
me_cube_049.from_pydata([(-3.657, 1.465, -5.129), (-2.796, 1.12, 5.129), (-1.269, 3.729, -5.129), (-0.9704, 2.851, 5.129), (1.269, -3.729, -5.129), (0.9704, -2.851, 5.129), (3.657, -1.465, -5.129), (2.796, -1.12, 5.129)], [], [(0, 1, 3, 2), (2, 3, 7, 6), (6, 7, 5, 4), (4, 5, 1, 0), (2, 6, 4, 0), (7, 3, 1, 5)])
_uv = me_cube_049.uv_layers.new(name='UVMap')
_uv.uv.foreach_set('vector', [0.375, 0.0, 0.625, 0.0, 0.625, 0.25, 0.375, 0.25, 0.375, 0.25, 0.625, 0.25, 0.625, 0.5, 0.375, 0.5, 0.375, 0.5, 0.625, 0.5, 0.625, 0.75, 0.375, 0.75, 0.375, 0.75, 0.625, 0.75, 0.625, 1.0, 0.375, 1.0, 0.125, 0.5, 0.375, 0.5, 0.375, 0.75, 0.125, 0.75, 0.625, 0.5, 0.875, 0.5, 0.875, 0.75, 0.625, 0.75])
me_cube_049.use_remesh_fix_poles = True
me_cube_049.use_remesh_preserve_attributes = False
me_cube_049.use_mirror_vertex_groups = False
me_cube_049.update()
me_cube_076 = bpy.data.meshes.new('Cube.076')
me_cube_076.from_pydata([(-5.315, -1.475, -9.965), (-5.148, -0.2351, 10.87), (-7.133, 8.457, -9.965), (-6.538, 7.357, 10.87), (1.067, -0.2303, -9.965), (0.4718, 0.8697, 10.87), (-0.7516, 9.701, -9.965), (-0.9186, 8.462, 10.87)], [], [(0, 1, 3, 2), (2, 3, 7, 6), (6, 7, 5, 4), (4, 5, 1, 0), (2, 6, 4, 0), (7, 3, 1, 5)])
_uv = me_cube_076.uv_layers.new(name='UVMap')
_uv.uv.foreach_set('vector', [0.375, 0.0, 0.625, 0.0, 0.625, 0.25, 0.375, 0.25, 0.375, 0.25, 0.625, 0.25, 0.625, 0.5, 0.375, 0.5, 0.375, 0.5, 0.625, 0.5, 0.625, 0.75, 0.375, 0.75, 0.375, 0.75, 0.625, 0.75, 0.625, 1.0, 0.375, 1.0, 0.125, 0.5, 0.375, 0.5, 0.375, 0.75, 0.125, 0.75, 0.625, 0.5, 0.875, 0.5, 0.875, 0.75, 0.625, 0.75])
me_cube_076.use_remesh_fix_poles = True
me_cube_076.use_remesh_preserve_attributes = False
me_cube_076.use_mirror_vertex_groups = False
me_cube_076.update()
me_cube_081 = bpy.data.meshes.new('Cube.081')
me_cube_081.from_pydata([(-1.645, -1.645, -4.161), (-1.258, -1.258, 10.26), (-1.645, 1.645, -4.161), (-1.258, 1.258, 10.26), (1.645, -1.645, -4.161), (1.258, -1.258, 10.26), (1.645, 1.645, -4.161), (1.258, 1.258, 10.26)], [], [(0, 1, 3, 2), (2, 3, 7, 6), (6, 7, 5, 4), (4, 5, 1, 0), (2, 6, 4, 0), (7, 3, 1, 5)])
_uv = me_cube_081.uv_layers.new(name='UVMap')
_uv.uv.foreach_set('vector', [0.375, 0.0, 0.625, 0.0, 0.625, 0.25, 0.375, 0.25, 0.375, 0.25, 0.625, 0.25, 0.625, 0.5, 0.375, 0.5, 0.375, 0.5, 0.625, 0.5, 0.625, 0.75, 0.375, 0.75, 0.375, 0.75, 0.625, 0.75, 0.625, 1.0, 0.375, 1.0, 0.125, 0.5, 0.375, 0.5, 0.375, 0.75, 0.125, 0.75, 0.625, 0.5, 0.875, 0.5, 0.875, 0.75, 0.625, 0.75])
me_cube_081.use_remesh_fix_poles = True
me_cube_081.use_remesh_preserve_attributes = False
me_cube_081.use_mirror_vertex_groups = False
me_cube_081.update()
me_cube_082 = bpy.data.meshes.new('Cube.082')
me_cube_082.from_pydata([(-5.692, -5.099, -3.62), (-5.525, -3.86, 12.32), (-7.133, 8.457, -3.142), (-6.538, 7.357, 12.8), (0.6898, -3.855, -3.62), (0.09429, -2.755, 12.32), (-0.7516, 9.701, -3.142), (-0.9186, 8.462, 12.8)], [], [(0, 1, 3, 2), (2, 3, 7, 6), (6, 7, 5, 4), (4, 5, 1, 0), (2, 6, 4, 0), (7, 3, 1, 5)])
_uv = me_cube_082.uv_layers.new(name='UVMap')
_uv.uv.foreach_set('vector', [0.375, 0.0, 0.625, 0.0, 0.625, 0.25, 0.375, 0.25, 0.375, 0.25, 0.625, 0.25, 0.625, 0.5, 0.375, 0.5, 0.375, 0.5, 0.625, 0.5, 0.625, 0.75, 0.375, 0.75, 0.375, 0.75, 0.625, 0.75, 0.625, 1.0, 0.375, 1.0, 0.125, 0.5, 0.375, 0.5, 0.375, 0.75, 0.125, 0.75, 0.625, 0.5, 0.875, 0.5, 0.875, 0.75, 0.625, 0.75])
me_cube_082.use_remesh_fix_poles = True
me_cube_082.use_remesh_preserve_attributes = False
me_cube_082.use_mirror_vertex_groups = False
me_cube_082.update()
me_cube_084 = bpy.data.meshes.new('Cube.084')
me_cube_084.from_pydata([(-5.353, -1.841, -7.976), (-5.148, -0.2351, 12.8), (-7.172, 8.091, -7.976), (-6.538, 7.357, 12.8), (1.029, -0.5961, -7.976), (0.4718, 0.8697, 12.8), (-0.79, 9.335, -7.976), (-0.9186, 8.462, 12.8)], [], [(0, 1, 3, 2), (2, 3, 7, 6), (6, 7, 5, 4), (4, 5, 1, 0), (2, 6, 4, 0), (7, 3, 1, 5)])
_uv = me_cube_084.uv_layers.new(name='UVMap')
_uv.uv.foreach_set('vector', [0.375, 0.0, 0.625, 0.0, 0.625, 0.25, 0.375, 0.25, 0.375, 0.25, 0.625, 0.25, 0.625, 0.5, 0.375, 0.5, 0.375, 0.5, 0.625, 0.5, 0.625, 0.75, 0.375, 0.75, 0.375, 0.75, 0.625, 0.75, 0.625, 1.0, 0.375, 1.0, 0.125, 0.5, 0.375, 0.5, 0.375, 0.75, 0.125, 0.75, 0.625, 0.5, 0.875, 0.5, 0.875, 0.75, 0.625, 0.75])
me_cube_084.use_remesh_fix_poles = True
me_cube_084.use_remesh_preserve_attributes = False
me_cube_084.use_mirror_vertex_groups = False
me_cube_084.update()
me_cube_087 = bpy.data.meshes.new('Cube.087')
me_cube_087.from_pydata([(-4.514, 5.46, -5.129), (-3.75, 4.934, 5.129), (-1.688, 7.145, -5.129), (-1.589, 6.223, 5.129), (1.034, -3.116, -5.129), (0.9347, -2.193, 5.129), (3.86, -1.43, -5.129), (3.095, -0.9047, 5.129)], [], [(0, 1, 3, 2), (2, 3, 7, 6), (6, 7, 5, 4), (4, 5, 1, 0), (2, 6, 4, 0), (7, 3, 1, 5)])
_uv = me_cube_087.uv_layers.new(name='UVMap')
_uv.uv.foreach_set('vector', [0.375, 0.0, 0.625, 0.0, 0.625, 0.25, 0.375, 0.25, 0.375, 0.25, 0.625, 0.25, 0.625, 0.5, 0.375, 0.5, 0.375, 0.5, 0.625, 0.5, 0.625, 0.75, 0.375, 0.75, 0.375, 0.75, 0.625, 0.75, 0.625, 1.0, 0.375, 1.0, 0.125, 0.5, 0.375, 0.5, 0.375, 0.75, 0.125, 0.75, 0.625, 0.5, 0.875, 0.5, 0.875, 0.75, 0.625, 0.75])
me_cube_087.use_remesh_fix_poles = True
me_cube_087.use_remesh_preserve_attributes = False
me_cube_087.use_mirror_vertex_groups = False
me_cube_087.update()
me_cube_090 = bpy.data.meshes.new('Cube.090')
me_cube_090.from_pydata([(-5.315, -1.475, -4.161), (-5.148, -0.2351, 10.87), (-7.133, 8.457, -4.161), (-6.538, 7.357, 10.87), (1.067, -0.2303, -4.161), (0.4718, 0.8697, 10.87), (-0.7516, 9.701, -4.161), (-0.9186, 8.462, 10.87)], [], [(0, 1, 3, 2), (2, 3, 7, 6), (6, 7, 5, 4), (4, 5, 1, 0), (2, 6, 4, 0), (7, 3, 1, 5)])
_uv = me_cube_090.uv_layers.new(name='UVMap')
_uv.uv.foreach_set('vector', [0.375, 0.0, 0.625, 0.0, 0.625, 0.25, 0.375, 0.25, 0.375, 0.25, 0.625, 0.25, 0.625, 0.5, 0.375, 0.5, 0.375, 0.5, 0.625, 0.5, 0.625, 0.75, 0.375, 0.75, 0.375, 0.75, 0.625, 0.75, 0.625, 1.0, 0.375, 1.0, 0.125, 0.5, 0.375, 0.5, 0.375, 0.75, 0.125, 0.75, 0.625, 0.5, 0.875, 0.5, 0.875, 0.75, 0.625, 0.75])
me_cube_090.use_remesh_fix_poles = True
me_cube_090.use_remesh_preserve_attributes = False
me_cube_090.use_mirror_vertex_groups = False
me_cube_090.update()
me_cube_092 = bpy.data.meshes.new('Cube.092')
me_cube_092.from_pydata([(-1.645, -1.645, -13.81), (-1.258, -1.258, 10.26), (-1.645, 1.645, -13.81), (-1.258, 1.258, 10.26), (4.314, -1.549, -13.78), (3.926, -1.161, 10.29), (4.314, 1.742, -13.78), (3.926, 1.355, 10.29)], [], [(0, 1, 3, 2), (2, 3, 7, 6), (6, 7, 5, 4), (4, 5, 1, 0), (2, 6, 4, 0), (7, 3, 1, 5)])
_uv = me_cube_092.uv_layers.new(name='UVMap')
_uv.uv.foreach_set('vector', [0.375, 0.0, 0.625, 0.0, 0.625, 0.25, 0.375, 0.25, 0.375, 0.25, 0.625, 0.25, 0.625, 0.5, 0.375, 0.5, 0.375, 0.5, 0.625, 0.5, 0.625, 0.75, 0.375, 0.75, 0.375, 0.75, 0.625, 0.75, 0.625, 1.0, 0.375, 1.0, 0.125, 0.5, 0.375, 0.5, 0.375, 0.75, 0.125, 0.75, 0.625, 0.5, 0.875, 0.5, 0.875, 0.75, 0.625, 0.75])
me_cube_092.use_remesh_fix_poles = True
me_cube_092.use_remesh_preserve_attributes = False
me_cube_092.use_mirror_vertex_groups = False
me_cube_092.update()
me_cube_093 = bpy.data.meshes.new('Cube.093')
me_cube_093.from_pydata([(-3.657, 1.465, -5.129), (-2.796, 1.12, 5.129), (-1.269, 3.729, -5.129), (-0.9704, 2.851, 5.129), (1.269, -3.729, -5.129), (0.9704, -2.851, 5.129), (3.657, -1.465, -5.129), (2.796, -1.12, 5.129)], [], [(0, 1, 3, 2), (2, 3, 7, 6), (6, 7, 5, 4), (4, 5, 1, 0), (2, 6, 4, 0), (7, 3, 1, 5)])
_uv = me_cube_093.uv_layers.new(name='UVMap')
_uv.uv.foreach_set('vector', [0.375, 0.0, 0.625, 0.0, 0.625, 0.25, 0.375, 0.25, 0.375, 0.25, 0.625, 0.25, 0.625, 0.5, 0.375, 0.5, 0.375, 0.5, 0.625, 0.5, 0.625, 0.75, 0.375, 0.75, 0.375, 0.75, 0.625, 0.75, 0.625, 1.0, 0.375, 1.0, 0.125, 0.5, 0.375, 0.5, 0.375, 0.75, 0.125, 0.75, 0.625, 0.5, 0.875, 0.5, 0.875, 0.75, 0.625, 0.75])
me_cube_093.use_remesh_fix_poles = True
me_cube_093.use_remesh_preserve_attributes = False
me_cube_093.use_mirror_vertex_groups = False
me_cube_093.update()
me_cube_094 = bpy.data.meshes.new('Cube.094')
me_cube_094.from_pydata([(-5.692, -5.099, -3.62), (-5.525, -3.86, 12.32), (-7.133, 8.457, -3.142), (-6.538, 7.357, 12.8), (0.6898, -3.855, -3.62), (0.09429, -2.755, 12.32), (-0.7516, 9.701, -3.142), (-0.9186, 8.462, 12.8)], [], [(0, 1, 3, 2), (2, 3, 7, 6), (6, 7, 5, 4), (4, 5, 1, 0), (2, 6, 4, 0), (7, 3, 1, 5)])
_uv = me_cube_094.uv_layers.new(name='UVMap')
_uv.uv.foreach_set('vector', [0.375, 0.0, 0.625, 0.0, 0.625, 0.25, 0.375, 0.25, 0.375, 0.25, 0.625, 0.25, 0.625, 0.5, 0.375, 0.5, 0.375, 0.5, 0.625, 0.5, 0.625, 0.75, 0.375, 0.75, 0.375, 0.75, 0.625, 0.75, 0.625, 1.0, 0.375, 1.0, 0.125, 0.5, 0.375, 0.5, 0.375, 0.75, 0.125, 0.75, 0.625, 0.5, 0.875, 0.5, 0.875, 0.75, 0.625, 0.75])
me_cube_094.use_remesh_fix_poles = True
me_cube_094.use_remesh_preserve_attributes = False
me_cube_094.use_mirror_vertex_groups = False
me_cube_094.update()
me_cube_095 = bpy.data.meshes.new('Cube.095')
me_cube_095.from_pydata([(-5.315, -1.475, -4.161), (-5.148, -0.2351, 10.87), (-7.133, 8.457, -4.161), (-6.538, 7.357, 10.87), (1.067, -0.2303, -4.161), (0.4718, 0.8697, 10.87), (-0.7516, 9.701, -4.161), (-0.9186, 8.462, 10.87)], [], [(0, 1, 3, 2), (2, 3, 7, 6), (6, 7, 5, 4), (4, 5, 1, 0), (2, 6, 4, 0), (7, 3, 1, 5)])
_uv = me_cube_095.uv_layers.new(name='UVMap')
_uv.uv.foreach_set('vector', [0.375, 0.0, 0.625, 0.0, 0.625, 0.25, 0.375, 0.25, 0.375, 0.25, 0.625, 0.25, 0.625, 0.5, 0.375, 0.5, 0.375, 0.5, 0.625, 0.5, 0.625, 0.75, 0.375, 0.75, 0.375, 0.75, 0.625, 0.75, 0.625, 1.0, 0.375, 1.0, 0.125, 0.5, 0.375, 0.5, 0.375, 0.75, 0.125, 0.75, 0.625, 0.5, 0.875, 0.5, 0.875, 0.75, 0.625, 0.75])
me_cube_095.use_remesh_fix_poles = True
me_cube_095.use_remesh_preserve_attributes = False
me_cube_095.use_mirror_vertex_groups = False
me_cube_095.update()
me_cube_096 = bpy.data.meshes.new('Cube.096')
me_cube_096.from_pydata([(-3.657, 1.465, -10.6), (-2.796, 1.12, 5.129), (-1.269, 3.729, -10.6), (-0.9704, 2.851, 5.129), (1.269, -3.729, -10.6), (0.9704, -2.851, 5.129), (3.657, -1.465, -10.6), (2.796, -1.12, 5.129)], [], [(0, 1, 3, 2), (2, 3, 7, 6), (6, 7, 5, 4), (4, 5, 1, 0), (2, 6, 4, 0), (7, 3, 1, 5)])
_uv = me_cube_096.uv_layers.new(name='UVMap')
_uv.uv.foreach_set('vector', [0.375, 0.0, 0.625, 0.0, 0.625, 0.25, 0.375, 0.25, 0.375, 0.25, 0.625, 0.25, 0.625, 0.5, 0.375, 0.5, 0.375, 0.5, 0.625, 0.5, 0.625, 0.75, 0.375, 0.75, 0.375, 0.75, 0.625, 0.75, 0.625, 1.0, 0.375, 1.0, 0.125, 0.5, 0.375, 0.5, 0.375, 0.75, 0.125, 0.75, 0.625, 0.5, 0.875, 0.5, 0.875, 0.75, 0.625, 0.75])
me_cube_096.use_remesh_fix_poles = True
me_cube_096.use_remesh_preserve_attributes = False
me_cube_096.use_mirror_vertex_groups = False
me_cube_096.update()
me_cube_097 = bpy.data.meshes.new('Cube.097')
me_cube_097.from_pydata([(-5.692, -5.099, -3.62), (-5.525, -3.86, 12.32), (-7.133, 8.457, -3.142), (-6.538, 7.357, 12.8), (0.6898, -3.855, -3.62), (0.09429, -2.755, 12.32), (-0.7516, 9.701, -3.142), (-0.9186, 8.462, 12.8)], [], [(0, 1, 3, 2), (2, 3, 7, 6), (6, 7, 5, 4), (4, 5, 1, 0), (2, 6, 4, 0), (7, 3, 1, 5)])
_uv = me_cube_097.uv_layers.new(name='UVMap')
_uv.uv.foreach_set('vector', [0.375, 0.0, 0.625, 0.0, 0.625, 0.25, 0.375, 0.25, 0.375, 0.25, 0.625, 0.25, 0.625, 0.5, 0.375, 0.5, 0.375, 0.5, 0.625, 0.5, 0.625, 0.75, 0.375, 0.75, 0.375, 0.75, 0.625, 0.75, 0.625, 1.0, 0.375, 1.0, 0.125, 0.5, 0.375, 0.5, 0.375, 0.75, 0.125, 0.75, 0.625, 0.5, 0.875, 0.5, 0.875, 0.75, 0.625, 0.75])
me_cube_097.use_remesh_fix_poles = True
me_cube_097.use_remesh_preserve_attributes = False
me_cube_097.use_mirror_vertex_groups = False
me_cube_097.update()
me_cube_098 = bpy.data.meshes.new('Cube.098')
me_cube_098.from_pydata([(-5.353, -1.841, -7.976), (-5.148, -0.2351, 12.8), (-7.172, 8.091, -7.976), (-6.538, 7.357, 12.8), (1.029, -0.5961, -7.976), (0.4718, 0.8697, 12.8), (-0.79, 9.335, -7.976), (-0.9186, 8.462, 12.8)], [], [(0, 1, 3, 2), (2, 3, 7, 6), (6, 7, 5, 4), (4, 5, 1, 0), (2, 6, 4, 0), (7, 3, 1, 5)])
_uv = me_cube_098.uv_layers.new(name='UVMap')
_uv.uv.foreach_set('vector', [0.375, 0.0, 0.625, 0.0, 0.625, 0.25, 0.375, 0.25, 0.375, 0.25, 0.625, 0.25, 0.625, 0.5, 0.375, 0.5, 0.375, 0.5, 0.625, 0.5, 0.625, 0.75, 0.375, 0.75, 0.375, 0.75, 0.625, 0.75, 0.625, 1.0, 0.375, 1.0, 0.125, 0.5, 0.375, 0.5, 0.375, 0.75, 0.125, 0.75, 0.625, 0.5, 0.875, 0.5, 0.875, 0.75, 0.625, 0.75])
me_cube_098.use_remesh_fix_poles = True
me_cube_098.use_remesh_preserve_attributes = False
me_cube_098.use_mirror_vertex_groups = False
me_cube_098.update()
me_cube_099 = bpy.data.meshes.new('Cube.099')
me_cube_099.from_pydata([(-4.514, 5.46, -5.129), (-3.75, 4.934, 5.129), (-1.688, 7.145, -5.129), (-1.589, 6.223, 5.129), (1.034, -3.116, -5.129), (0.9347, -2.193, 5.129), (3.86, -1.43, -5.129), (3.095, -0.9047, 5.129)], [], [(0, 1, 3, 2), (2, 3, 7, 6), (6, 7, 5, 4), (4, 5, 1, 0), (2, 6, 4, 0), (7, 3, 1, 5)])
_uv = me_cube_099.uv_layers.new(name='UVMap')
_uv.uv.foreach_set('vector', [0.375, 0.0, 0.625, 0.0, 0.625, 0.25, 0.375, 0.25, 0.375, 0.25, 0.625, 0.25, 0.625, 0.5, 0.375, 0.5, 0.375, 0.5, 0.625, 0.5, 0.625, 0.75, 0.375, 0.75, 0.375, 0.75, 0.625, 0.75, 0.625, 1.0, 0.375, 1.0, 0.125, 0.5, 0.375, 0.5, 0.375, 0.75, 0.125, 0.75, 0.625, 0.5, 0.875, 0.5, 0.875, 0.75, 0.625, 0.75])
me_cube_099.use_remesh_fix_poles = True
me_cube_099.use_remesh_preserve_attributes = False
me_cube_099.use_mirror_vertex_groups = False
me_cube_099.update()
me_circle_004 = bpy.data.meshes.new('Circle.004')
me_circle_004.from_pydata([(8.164, 2.453, -0.3314), (8.164, -0.5579, -0.3481), (8.164, 0.03477, -1.331), (8.164, 1.896, -1.321), (8.164, 2.733, -0.3314), (8.164, -0.8399, -0.3481), (8.164, -0.08049, -1.567), (8.164, 2.013, -1.557), (8.494, 0.03477, -1.331), (8.494, -0.5579, -0.3481), (8.494, 1.896, -1.321), (8.494, 2.453, -0.3314), (8.508, -0.2446, -1.811), (8.574, -1.064, -0.3093), (8.42, 2.095, -1.843), (8.424, 2.929, -0.3655), (8.878, 0.06881, -1.346), (8.878, -0.5238, -0.3628), (8.878, 1.93, -1.335), (8.878, 2.487, -0.3461), (8.891, -0.2106, -1.825), (8.957, -1.03, -0.324), (8.803, 2.129, -1.858), (8.807, 2.963, -0.3802)], [], [(2, 1, 9, 8), (0, 3, 10, 11), (6, 7, 14, 12), (11, 10, 18, 19), (12, 14, 22, 20), (10, 8, 16, 18), (1, 5, 13, 9), (4, 0, 11, 15), (7, 4, 15, 14), (5, 6, 12, 13), (3, 2, 8, 10), (19, 18, 22, 23), (18, 16, 20, 22), (16, 17, 21, 20), (8, 9, 17, 16), (9, 13, 21, 17), (15, 11, 19, 23), (14, 15, 23, 22), (13, 12, 20, 21)])
_uv = me_circle_004.uv_layers.new(name='UVMap')
_uv.uv.foreach_set('vector', [0.0, 0.0, 0.0, 0.0, 0.0, 0.0, 0.0, 0.0, 0.0, 0.0, 0.0, 0.0, 0.0, 0.0, 0.0, 0.0, 0.0, 0.0, 0.0, 0.0, 0.0, 0.0, 0.0, 0.0, 0.0, 0.0, 0.0, 0.0, 0.0, 0.0, 0.0, 0.0, 0.0, 0.0, 0.0, 0.0, 0.0, 0.0, 0.0, 0.0, 0.0, 0.0, 0.0, 0.0, 0.0, 0.0, 0.0, 0.0, 0.0, 0.0, 0.0, 0.0, 0.0, 0.0, 0.0, 0.0, 0.0, 0.0, 0.0, 0.0, 0.0, 0.0, 0.0, 0.0, 0.0, 0.0, 0.0, 0.0, 0.0, 0.0, 0.0, 0.0, 0.0, 0.0, 0.0, 0.0, 0.0, 0.0, 0.0, 0.0, 0.0, 0.0, 0.0, 0.0, 0.0, 0.0, 0.0, 0.0, 0.0, 0.0, 0.0, 0.0, 0.0, 0.0, 0.0, 0.0, 0.0, 0.0, 0.0, 0.0, 0.0, 0.0, 0.0, 0.0, 0.0, 0.0, 0.0, 0.0, 0.0, 0.0, 0.0, 0.0, 0.0, 0.0, 0.0, 0.0, 0.0, 0.0, 0.0, 0.0, 0.0, 0.0, 0.0, 0.0, 0.0, 0.0, 0.0, 0.0, 0.0, 0.0, 0.0, 0.0, 0.0, 0.0, 0.0, 0.0, 0.0, 0.0, 0.0, 0.0, 0.0, 0.0, 0.0, 0.0, 0.0, 0.0, 0.0, 0.0, 0.0, 0.0, 0.0, 0.0])
me_circle_004.use_remesh_fix_poles = True
me_circle_004.use_remesh_preserve_attributes = False
me_circle_004.use_mirror_vertex_groups = False
me_circle_004.update()

# ---- objects
ob_plane_001 = bpy.data.objects.new('Plane.001', me_plane_001)
ob_cube_015 = bpy.data.objects.new('Cube.015', me_cube_016)
ob_cube_017 = bpy.data.objects.new('Cube.017', me_cube_018)
ob_cube_036 = bpy.data.objects.new('Cube.036', me_cube_037)
ob_cube_060 = bpy.data.objects.new('Cube.060', me_cube_072)
ob_cube_061 = bpy.data.objects.new('Cube.061', me_cube_073)
ob_cube_062 = bpy.data.objects.new('Cube.062', me_cube_074)
ob_cube_064 = bpy.data.objects.new('Cube.064', me_cube_078)
ob_cube_068 = bpy.data.objects.new('Cube.068', me_cube_088)
ob_cube_072 = bpy.data.objects.new('Cube.072', me_cube_089)
ob_cube = bpy.data.objects.new('Cube', me_cube)
ob_cube_002 = bpy.data.objects.new('Cube.002', me_cube_004)
ob_circle_005 = bpy.data.objects.new('Circle.005', me_circle_005)
ob_cube_039 = bpy.data.objects.new('Cube.039', me_cube_001)
ob_cube_066 = bpy.data.objects.new('Cube.066', me_cube_002)
ob_cube_071 = bpy.data.objects.new('Cube.071', me_cube_006)
ob_cube_073 = bpy.data.objects.new('Cube.073', me_cube_009)
ob_cube_075 = bpy.data.objects.new('Cube.075', me_cube_011)
ob_cube_076 = bpy.data.objects.new('Cube.076', me_cube_012)
ob_cube_077 = bpy.data.objects.new('Cube.077', me_cube_015)
ob_cube_078 = bpy.data.objects.new('Cube.078', me_cube_023)
ob_cube_079 = bpy.data.objects.new('Cube.079', me_cube_038)
ob_cube_080 = bpy.data.objects.new('Cube.080', me_cube_040)
ob_cube_081 = bpy.data.objects.new('Cube.081', me_cube_042)
ob_cube_082 = bpy.data.objects.new('Cube.082', me_cube_044)
ob_cube_083 = bpy.data.objects.new('Cube.083', me_cube_045)
ob_cube_084 = bpy.data.objects.new('Cube.084', me_cube_046)
ob_cube_085 = bpy.data.objects.new('Cube.085', me_cube_049)
ob_cube_086 = bpy.data.objects.new('Cube.086', me_cube_076)
ob_cube_087 = bpy.data.objects.new('Cube.087', me_cube_081)
ob_cube_088 = bpy.data.objects.new('Cube.088', me_cube_082)
ob_cube_089 = bpy.data.objects.new('Cube.089', me_cube_084)
ob_cube_090 = bpy.data.objects.new('Cube.090', me_cube_087)
ob_cube_091 = bpy.data.objects.new('Cube.091', me_cube_090)
ob_cube_063 = bpy.data.objects.new('Cube.063', me_cube_092)
ob_cube_092 = bpy.data.objects.new('Cube.092', me_cube_093)
ob_cube_093 = bpy.data.objects.new('Cube.093', me_cube_094)
ob_cube_094 = bpy.data.objects.new('Cube.094', me_cube_095)
ob_cube_095 = bpy.data.objects.new('Cube.095', me_cube_096)
ob_cube_096 = bpy.data.objects.new('Cube.096', me_cube_097)
ob_cube_097 = bpy.data.objects.new('Cube.097', me_cube_098)
ob_cube_098 = bpy.data.objects.new('Cube.098', me_cube_099)
ob_circle_004 = bpy.data.objects.new('Circle.004', me_circle_004)

# ---- transforms, parenting, visibility, modifiers, constraints
ob_plane_001.location = (0.0, 0.0, -6.219)
ob_plane_001.rotation_euler = (-0.0, 1.571, 0.0)
ob_plane_001.scale = (1.0, 10.0, 1.0)
ob_plane_001.lineart.crease_threshold = 0.0
ob_cube_015.location = (-123.0, -52.66, 6.734)
ob_cube_015.rotation_euler = (0.0, -0.0, 3.008)
ob_cube_015.scale = (4.428, 4.428, 4.428)
ob_cube_015.lineart.crease_threshold = 0.0
ob_cube_017.location = (-86.18, -64.72, 27.93)
ob_cube_017.rotation_euler = (0.0, -0.0, 2.127)
ob_cube_017.scale = (5.68, 5.68, 5.68)
ob_cube_017.lineart.crease_threshold = 0.0
ob_cube_036.location = (-10.54, 16.24, 7.669)
ob_cube_036.rotation_euler = (0.0, -0.0, 0.2193)
ob_cube_036.scale = (4.428, 4.428, 4.428)
ob_cube_036.lineart.crease_threshold = 0.0
ob_cube_060.location = (-15.82, -35.53, -5.47)
ob_cube_060.rotation_euler = (0.0, -0.0, -0.2589)
ob_cube_060.scale = (4.428, 4.428, 4.768)
ob_cube_060.lineart.crease_threshold = 0.0
ob_cube_061.location = (-32.03, 26.4, -22.16)
ob_cube_061.rotation_euler = (0.0, -0.0, 0.3134)
ob_cube_061.scale = (4.428, 4.428, 5.289)
ob_cube_061.lineart.crease_threshold = 0.0
ob_cube_062.location = (-4.018, -42.83, -62.22)
ob_cube_062.rotation_euler = (0.0, -0.0, -0.08533)
ob_cube_062.scale = (4.428, 4.428, 4.428)
ob_cube_062.lineart.crease_threshold = 0.0
ob_cube_064.location = (-98.5, -44.38, -84.78)
ob_cube_064.rotation_euler = (0.0, -0.0, 2.488)
ob_cube_064.scale = (7.299, 7.299, 7.299)
ob_cube_064.lineart.crease_threshold = 0.0
ob_cube_068.location = (-6.3, -7.973, -44.02)
ob_cube_068.rotation_euler = (0.0, -0.0, -0.05587)
ob_cube_068.scale = (5.554, 5.554, 5.554)
ob_cube_068.lineart.crease_threshold = 0.0
ob_cube_072.location = (-8.195, -50.23, -71.22)
ob_cube_072.rotation_euler = (0.0, -0.0, -0.05587)
ob_cube_072.scale = (5.547, 3.291, 5.554)
ob_cube_072.lineart.crease_threshold = 0.0
ob_cube.location = (-25.06, -59.59, 34.28)
ob_cube.rotation_euler = (0.0, -0.0, -0.3809)
ob_cube.scale = (3.356, 21.82, 3.356)
ob_cube.lineart.crease_threshold = 0.0
ob_cube_002.location = (-25.79, -59.59, -5.973)
ob_cube_002.rotation_euler = (0.0, -0.0, 1.022)
ob_cube_002.scale = (4.428, 4.428, 3.664)
ob_cube_002.lineart.crease_threshold = 0.0
ob_circle_005.location = (-28.21, -66.07, 13.06)
ob_circle_005.rotation_euler = (1.503e-08, 0.4524, -0.3779)
ob_circle_005.scale = (5.534, 6.801, 5.375)
ob_circle_005.lineart.crease_threshold = 0.0
ob_cube_039.location = (7.079, -115.8, -138.9)
ob_cube_039.rotation_euler = (0.0, -0.0, 2.732)
ob_cube_039.scale = (6.769, 6.878, 4.428)
ob_cube_039.lineart.crease_threshold = 0.0
ob_cube_066.location = (6.463, -100.0, -133.9)
ob_cube_066.rotation_euler = (0.0, -0.0, 2.056)
ob_cube_066.scale = (4.428, 4.428, 4.428)
ob_cube_066.lineart.crease_threshold = 0.0
ob_cube_071.location = (-29.17, -149.0, -130.3)
ob_cube_071.rotation_euler = (0.0, -0.0, -0.9336)
ob_cube_071.scale = (4.428, 4.428, 4.768)
ob_cube_071.lineart.crease_threshold = 0.0
ob_cube_073.location = (-22.68, -113.3, -80.12)
ob_cube_073.rotation_euler = (0.0, -0.0, 0.22)
ob_cube_073.scale = (6.769, 6.878, 4.428)
ob_cube_073.lineart.crease_threshold = 0.0
ob_cube_075.location = (2.177, -94.72, -101.4)
ob_cube_075.rotation_euler = (0.0, -0.0, -0.3614)
ob_cube_075.scale = (4.428, 4.428, 4.428)
ob_cube_075.lineart.crease_threshold = 0.0
ob_cube_076.location = (-21.86, -74.22, -79.21)
ob_cube_076.rotation_euler = (0.05771, -0.006055, 2.316)
ob_cube_076.scale = (4.428, 4.428, 4.428)
ob_cube_076.lineart.crease_threshold = 0.0
ob_cube_077.location = (-14.07, -76.36, -42.02)
ob_cube_077.rotation_euler = (0.0, -0.0, -0.6602)
ob_cube_077.scale = (4.428, 4.428, 4.428)
ob_cube_077.lineart.crease_threshold = 0.0
ob_cube_078.location = (15.01, -90.27, -132.5)
ob_cube_078.rotation_euler = (0.0, -0.0, -0.535)
ob_cube_078.scale = (4.428, 4.428, 4.768)
ob_cube_078.lineart.crease_threshold = 0.0
ob_cube_079.location = (46.99, 0.2589, -141.8)
ob_cube_079.rotation_euler = (0.0, -0.0, 0.8948)
ob_cube_079.scale = (4.428, 4.428, 4.428)
ob_cube_079.lineart.crease_threshold = 0.0
ob_cube_080.location = (63.34, -31.96, -143.2)
ob_cube_080.rotation_euler = (0.0, -0.0, 0.4462)
ob_cube_080.scale = (4.428, 4.428, 3.664)
ob_cube_080.lineart.crease_threshold = 0.0
ob_cube_081.location = (4.554, -42.83, -86.26)
ob_cube_081.rotation_euler = (0.0, -0.0, 2.711)
ob_cube_081.scale = (5.68, 5.68, 5.68)
ob_cube_081.lineart.crease_threshold = 0.0
ob_cube_082.location = (19.27, -20.89, -94.92)
ob_cube_082.rotation_euler = (0.0, -0.0, 0.3134)
ob_cube_082.scale = (4.428, 4.428, 4.428)
ob_cube_082.lineart.crease_threshold = 0.0
ob_cube_083.location = (-10.61, -31.45, -35.56)
ob_cube_083.rotation_euler = (0.0, -0.0, 0.01447)
ob_cube_083.scale = (4.428, 4.428, 4.428)
ob_cube_083.lineart.crease_threshold = 0.0
ob_cube_084.location = (12.58, 53.14, -138.9)
ob_cube_084.rotation_euler = (0.0, 0.0, 3.689)
ob_cube_084.scale = (6.769, 6.878, 4.428)
ob_cube_084.lineart.crease_threshold = 0.0
ob_cube_085.location = (-0.6824, 61.73, -133.9)
ob_cube_085.rotation_euler = (0.0, -0.0, 3.013)
ob_cube_085.scale = (4.428, 4.428, 4.428)
ob_cube_085.lineart.crease_threshold = 0.0
ob_cube_086.location = (18.8, 4.421, -130.3)
ob_cube_086.rotation_euler = (0.0, -0.0, 0.02333)
ob_cube_086.scale = (4.428, 4.428, 4.768)
ob_cube_086.lineart.crease_threshold = 0.0
ob_cube_087.location = (-6.584, 30.24, -80.12)
ob_cube_087.rotation_euler = (0.0, -0.0, 1.177)
ob_cube_087.scale = (6.769, 6.878, 4.428)
ob_cube_087.lineart.crease_threshold = 0.0
ob_cube_088.location = (-7.485, 61.28, -101.4)
ob_cube_088.rotation_euler = (0.0, -0.0, 0.5956)
ob_cube_088.scale = (4.428, 4.428, 4.428)
ob_cube_088.lineart.crease_threshold = 0.0
ob_cube_089.location = (-38.09, 53.44, -79.21)
ob_cube_089.rotation_euler = (0.05771, -0.006055, 3.273)
ob_cube_089.scale = (4.428, 4.428, 4.428)
ob_cube_089.lineart.crease_threshold = 0.0
ob_cube_090.location = (-31.85, 58.58, -42.02)
ob_cube_090.rotation_euler = (0.0, -0.0, 0.2967)
ob_cube_090.scale = (4.428, 4.428, 4.428)
ob_cube_090.lineart.crease_threshold = 0.0
ob_cube_091.location = (-3.732, 74.34, -132.5)
ob_cube_091.rotation_euler = (0.0, -0.0, 0.422)
ob_cube_091.scale = (4.428, 4.428, 4.768)
ob_cube_091.lineart.crease_threshold = 0.0
ob_cube_063.location = (-87.12, -145.4, -116.6)
ob_cube_063.rotation_euler = (0.0, -0.0, 1.684)
ob_cube_063.scale = (6.769, 6.878, 4.428)
ob_cube_063.lineart.crease_threshold = 0.0
ob_cube_092.location = (-73.74, -137.0, -111.6)
ob_cube_092.rotation_euler = (0.0, -0.0, 1.008)
ob_cube_092.scale = (4.428, 4.428, 4.428)
ob_cube_092.lineart.crease_threshold = 0.0
ob_cube_093.location = (-71.29, -130.6, -79.06)
ob_cube_093.rotation_euler = (0.0, -0.0, -1.409)
ob_cube_093.scale = (4.428, 4.428, 4.428)
ob_cube_093.lineart.crease_threshold = 0.0
ob_cube_094.location = (-61.02, -139.5, -110.2)
ob_cube_094.rotation_euler = (0.0, -0.0, -1.583)
ob_cube_094.scale = (4.428, 4.428, 4.768)
ob_cube_094.lineart.crease_threshold = 0.0
ob_cube_095.location = (-43.39, -145.9, -133.9)
ob_cube_095.rotation_euler = (0.0, -0.0, 0.7893)
ob_cube_095.scale = (4.428, 4.428, 4.428)
ob_cube_095.lineart.crease_threshold = 0.0
ob_cube_096.location = (47.62, -85.91, -220.1)
ob_cube_096.rotation_euler = (0.0, -0.0, -0.3614)
ob_cube_096.scale = (4.428, 4.428, 4.428)
ob_cube_096.lineart.crease_threshold = 0.0
ob_cube_097.location = (23.58, -65.41, -197.9)
ob_cube_097.rotation_euler = (0.05771, -0.006055, 2.316)
ob_cube_097.scale = (4.428, 4.428, 4.428)
ob_cube_097.lineart.crease_threshold = 0.0
ob_cube_098.location = (31.37, -67.55, -160.8)
ob_cube_098.rotation_euler = (0.0, -0.0, -0.6602)
ob_cube_098.scale = (4.428, 4.428, 4.428)
ob_cube_098.lineart.crease_threshold = 0.0
ob_circle_004.location = (-28.21, -66.07, 13.06)
ob_circle_004.rotation_euler = (1.503e-08, 0.4524, -0.3779)
ob_circle_004.scale = (5.534, 6.801, 5.375)
ob_circle_004.lineart.crease_threshold = 0.0

# ---- collection membership
col_collection.objects.link(ob_plane_001)
col_collection.objects.link(ob_cube_015)
col_collection.objects.link(ob_cube_017)
col_collection.objects.link(ob_cube_036)
col_collection.objects.link(ob_cube_060)
col_collection.objects.link(ob_cube_061)
col_collection.objects.link(ob_cube_062)
col_collection.objects.link(ob_cube_064)
col_collection.objects.link(ob_cube_068)
col_collection.objects.link(ob_cube_072)
col_collection.objects.link(ob_cube)
col_collection.objects.link(ob_cube_002)
col_collection.objects.link(ob_circle_005)
col_collection.objects.link(ob_cube_039)
col_collection.objects.link(ob_cube_066)
col_collection.objects.link(ob_cube_071)
col_collection.objects.link(ob_cube_073)
col_collection.objects.link(ob_cube_075)
col_collection.objects.link(ob_cube_076)
col_collection.objects.link(ob_cube_077)
col_collection.objects.link(ob_cube_078)
col_collection.objects.link(ob_cube_079)
col_collection.objects.link(ob_cube_080)
col_collection.objects.link(ob_cube_081)
col_collection.objects.link(ob_cube_082)
col_collection.objects.link(ob_cube_083)
col_collection.objects.link(ob_cube_084)
col_collection.objects.link(ob_cube_085)
col_collection.objects.link(ob_cube_086)
col_collection.objects.link(ob_cube_087)
col_collection.objects.link(ob_cube_088)
col_collection.objects.link(ob_cube_089)
col_collection.objects.link(ob_cube_090)
col_collection.objects.link(ob_cube_091)
col_collection.objects.link(ob_cube_063)
col_collection.objects.link(ob_cube_092)
col_collection.objects.link(ob_cube_093)
col_collection.objects.link(ob_cube_094)
col_collection.objects.link(ob_cube_095)
col_collection.objects.link(ob_cube_096)
col_collection.objects.link(ob_cube_097)
col_collection.objects.link(ob_cube_098)
col_collection.objects.link(ob_circle_004)

# ---- scene / render settings (as saved in the file)
scene.frame_start = 1; scene.frame_end = 250; scene.frame_set(1)
scene.render.engine = 'BLENDER_EEVEE_NEXT'
scene.cycles.use_denoising = False
scene.cycles.samples = 128
scene.cycles.sampling_pattern = 'TABULATED_SOBOL'
scene.cycles.use_adaptive_sampling = False
scene.cycles.use_light_tree = False
scene.view_settings.view_transform = 'Filmic'
bpy.context.view_layer.update()

# ---- added for rendering (the .blend has no active camera and no usable light): camera, sun
cam_auto = bpy.data.cameras.new('AutoCamera')
cam_auto.lens = 50.0
cam_auto.sensor_width = 36.0
cam_auto.clip_end = 7535.88
ob_auto_camera = bpy.data.objects.new('AutoCamera', cam_auto)
scene.collection.objects.link(ob_auto_camera)
ob_auto_camera.location = (390.912, -542.079, 254.586)
ob_auto_camera.rotation_euler = (1.09748, -7.21219e-08, 0.694738)
scene.camera = ob_auto_camera
light_auto_sun = bpy.data.lights.new('AutoSun', 'SUN')
light_auto_sun.energy = 3.0
light_auto_sun.angle = 0.0523599
ob_auto_sun = bpy.data.objects.new('AutoSun', light_auto_sun)
scene.collection.objects.link(ob_auto_sun)
ob_auto_sun.rotation_euler = (0.872665, 0.174533, 0.523599)
bpy.context.view_layer.update()
